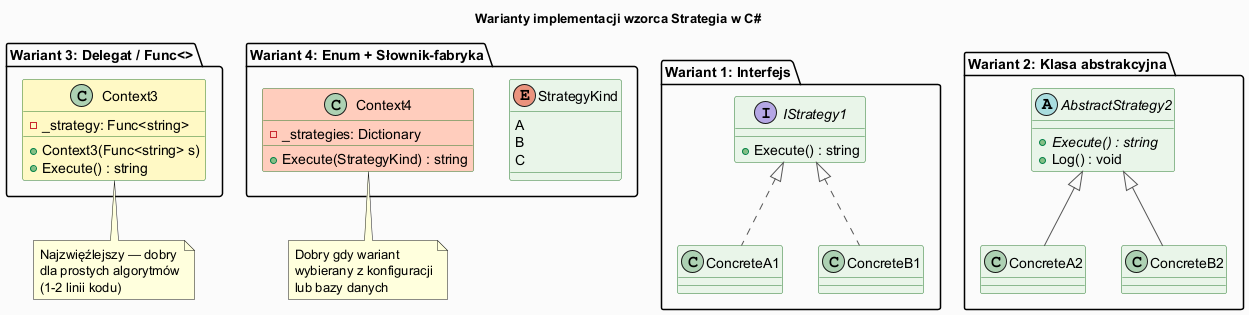

The diagram above was rendered by PlantUML. Its source (embedded in the PNG):
@startuml strategy_variants
skinparam backgroundColor #FAFAFA
skinparam classBackgroundColor #E8F5E9
skinparam classBorderColor #2E7D32
skinparam interfaceBackgroundColor #E3F2FD
skinparam interfaceBorderColor #1565C0
skinparam arrowColor #555
skinparam titleFontSize 13

title Warianty implementacji wzorca Strategia w C#

package "Wariant 1: Interfejs" {
  interface IStrategy1 {
    + Execute() : string
  }
  class ConcreteA1 implements IStrategy1
  class ConcreteB1 implements IStrategy1
}

package "Wariant 2: Klasa abstrakcyjna" {
  abstract class AbstractStrategy2 {
    + {abstract} Execute() : string
    + Log() : void
  }
  class ConcreteA2 extends AbstractStrategy2
  class ConcreteB2 extends AbstractStrategy2
}

package "Wariant 3: Delegat / Func<>" {
  class Context3 #FFF9C4 {
    - _strategy: Func<string>
    + Context3(Func<string> s)
    + Execute() : string
  }
}

package "Wariant 4: Enum + Słownik-fabryka" {
  enum StrategyKind {
    A
    B
    C
  }
  class Context4 #FFCCBC {
    - _strategies: Dictionary
    + Execute(StrategyKind) : string
  }
}

note bottom of Context3
  Najzwięźlejszy — dobry
  dla prostych algorytmów
  (1-2 linii kodu)
end note

note bottom of Context4
  Dobry gdy wariant
  wybierany z konfiguracji
  lub bazy danych
end note

@enduml